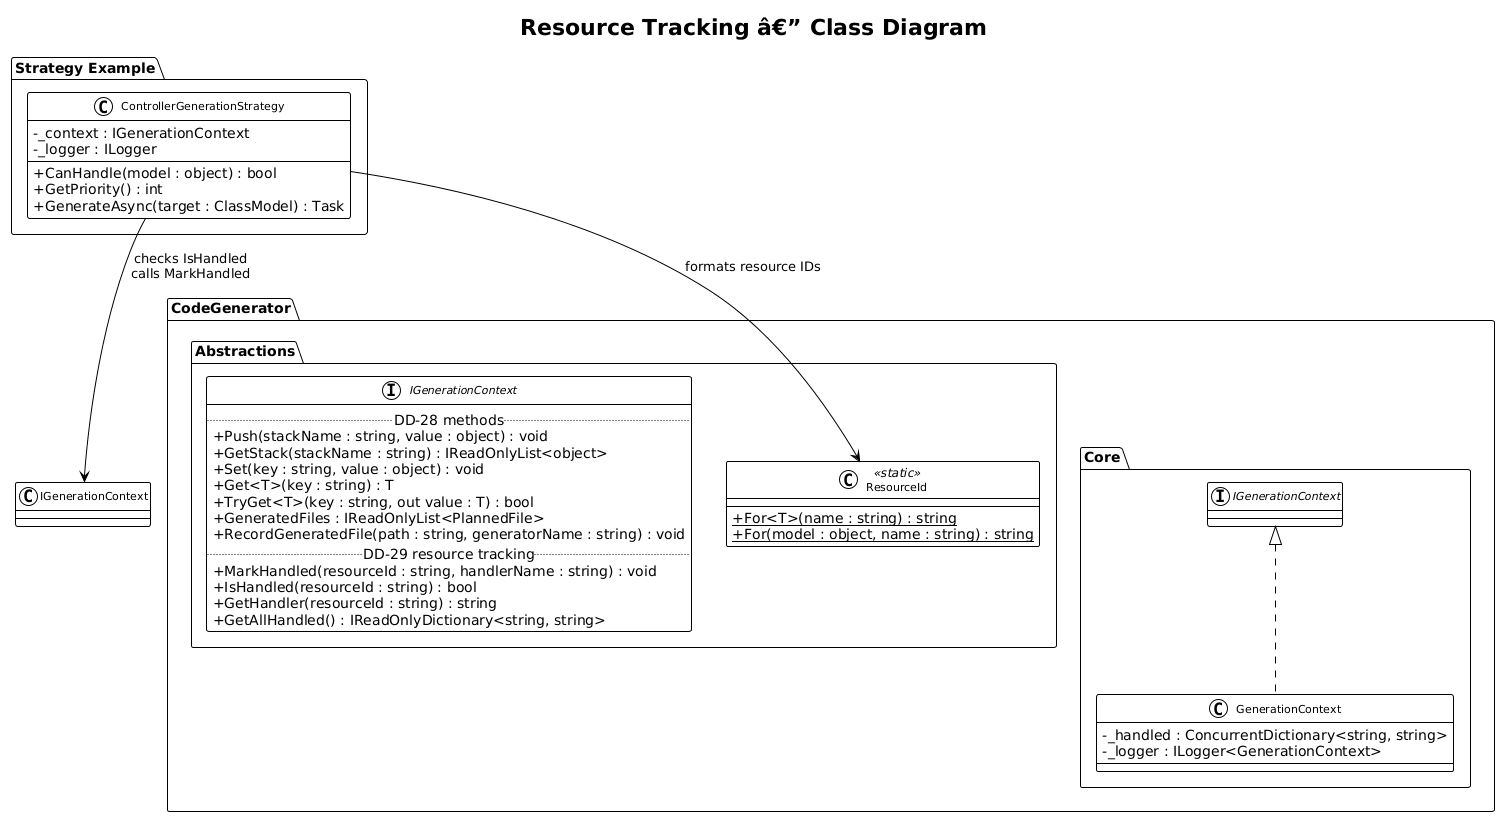

The diagram above was rendered by PlantUML. Its source (embedded in the PNG):
@startuml
!theme plain
skinparam classAttributeIconSize 0
skinparam classFontSize 11

title Resource Tracking â€” Class Diagram

package "CodeGenerator.Abstractions" {
    interface IGenerationContext {
        .. DD-28 methods ..
        +Push(stackName : string, value : object) : void
        +GetStack(stackName : string) : IReadOnlyList<object>
        +Set(key : string, value : object) : void
        +Get<T>(key : string) : T
        +TryGet<T>(key : string, out value : T) : bool
        +GeneratedFiles : IReadOnlyList<PlannedFile>
        +RecordGeneratedFile(path : string, generatorName : string) : void
        .. DD-29 resource tracking ..
        +MarkHandled(resourceId : string, handlerName : string) : void
        +IsHandled(resourceId : string) : bool
        +GetHandler(resourceId : string) : string
        +GetAllHandled() : IReadOnlyDictionary<string, string>
    }

    class ResourceId <<static>> {
        +{static} For<T>(name : string) : string
        +{static} For(model : object, name : string) : string
    }
}

package "CodeGenerator.Core" {
    class GenerationContext implements IGenerationContext {
        -_handled : ConcurrentDictionary<string, string>
        -_logger : ILogger<GenerationContext>
    }
}

package "Strategy Example" {
    class ControllerGenerationStrategy {
        -_context : IGenerationContext
        -_logger : ILogger
        +CanHandle(model : object) : bool
        +GetPriority() : int
        +GenerateAsync(target : ClassModel) : Task
    }
}

ControllerGenerationStrategy --> IGenerationContext : checks IsHandled\ncalls MarkHandled
ControllerGenerationStrategy --> ResourceId : formats resource IDs
@enduml